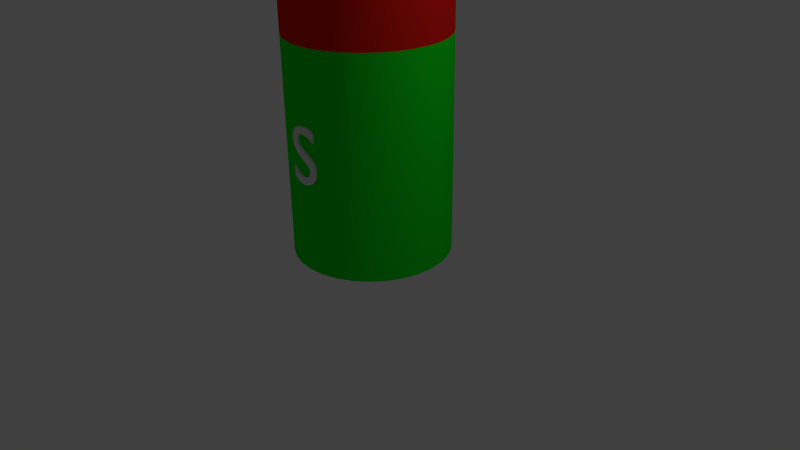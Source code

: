 # Source: magnet.blend  (saved by Blender 2.74.0; exported with 4.5.12 LTS)
import bpy
from mathutils import Matrix  # noqa: F401  (used for matrix-valued properties, if any)

bpy.ops.wm.read_factory_settings(use_empty=True)
scene = bpy.context.scene
scene.name = 'Scene'

# ---- collections
col_collection_1 = bpy.data.collections.new('Collection 1'); scene.collection.children.link(col_collection_1)

# ---- materials (node trees are filled in below, after node groups)
mat_magnetn = bpy.data.materials.new('magnetN')
mat_magnetn.alpha_threshold = 0.0
mat_magnetn.use_transparent_shadow = False
mat_magnetn.diffuse_color = (0.8, 0.01312, 0.007689, 1.0)
mat_magnetn.roughness = 0.5
mat_magnets = bpy.data.materials.new('magnetS')
mat_magnets.alpha_threshold = 0.0
mat_magnets.use_transparent_shadow = False
mat_magnets.diffuse_color = (0.003758, 0.8, 0.01401, 1.0)
mat_magnets.roughness = 0.5

# ---- node groups
ng_auto_smooth = bpy.data.node_groups.new('Auto Smooth', 'GeometryNodeTree')
_s = ng_auto_smooth.interface.new_socket(name='Geometry', in_out='OUTPUT', socket_type='NodeSocketGeometry')
_s = ng_auto_smooth.interface.new_socket(name='Geometry', in_out='INPUT', socket_type='NodeSocketGeometry')
_s = ng_auto_smooth.interface.new_socket(name='Angle', in_out='INPUT', socket_type='NodeSocketFloat')
_s.subtype = 'ANGLE'
_s.min_value = 0.0
_s.max_value = 3.142
ng_auto_smooth.is_modifier = True
_N = ng_auto_smooth.nodes; _L = ng_auto_smooth.links
n0 = _N.new('NodeGroupOutput'); n0.name = 'Group Output'; n0.location = (480, -100)
n1 = _N.new('NodeGroupInput'); n1.name = 'Group Input'; n1.location = (-420, -300)
n2 = _N.new('NodeGroupInput'); n2.name = 'Group Input.001'; n2.location = (-60, -100)
n3 = _N.new('GeometryNodeSetShadeSmooth'); n3.name = 'Set Shade Smooth'; n3.location = (120, -100)
n3.domain = 'EDGE'
n4 = _N.new('GeometryNodeSetShadeSmooth'); n4.name = 'Set Shade Smooth.001'; n4.location = (300, -100)
n5 = _N.new('GeometryNodeInputMeshEdgeAngle'); n5.name = 'Edge Angle'; n5.location = (-420, -220)
n6 = _N.new('GeometryNodeInputEdgeSmooth'); n6.name = 'Is Edge Smooth'; n6.location = (-60, -160)
n7 = _N.new('GeometryNodeInputShadeSmooth'); n7.name = 'Is Face Smooth'; n7.location = (-240, -340)
n8 = _N.new('FunctionNodeBooleanMath'); n8.name = 'Boolean Math'; n8.location = (-60, -220)
n9 = _N.new('FunctionNodeCompare'); n9.name = 'Compare'; n9.location = (-240, -180)
n9.operation = 'LESS_EQUAL'
_L.new(n5.outputs[0], n9.inputs[0])
_L.new(n4.outputs[0], n0.inputs[0])
_L.new(n1.outputs[1], n9.inputs[1])
_L.new(n9.outputs[0], n8.inputs[0])
_L.new(n7.outputs[0], n8.inputs[1])
_L.new(n2.outputs[0], n3.inputs[0])
_L.new(n6.outputs[0], n3.inputs[1])
_L.new(n3.outputs[0], n4.inputs[0])
_L.new(n8.outputs[0], n3.inputs[2])
n0.is_active_output = True

# ---- material node trees

# ---- world
world_world = bpy.data.worlds.new('World'); scene.world = world_world
world_world.color = (0.05088, 0.05088, 0.05088)
world_world.use_sun_shadow = False
world_world.sun_shadow_jitter_overblur = 0.0
world_world.cycles.sampling_method = 'MANUAL'
world_world.cycles.sample_map_resolution = 256

# ---- cameras
cam_camera = bpy.data.cameras.new('Camera')
cam_camera.clip_end = 100.0
cam_camera.lens = 35.0
cam_camera.sensor_width = 32.0
cam_camera.sensor_height = 18.0
cam_camera.ortho_scale = 7.314
cam_camera.dof.focus_distance = 0.0
cam_camera.dof.aperture_fstop = 128.0

# ---- lights
light_lamp = bpy.data.lights.new('Lamp', 'POINT')
light_lamp.transmission_factor = 0.0
light_lamp.cutoff_distance = 30.0
light_lamp.energy = 100.0
light_lamp.shadow_buffer_clip_start = 1.001
light_lamp.shadow_soft_size = 0.1
light_lamp.shadow_maximum_resolution = 0.006
light_lamp.use_absolute_resolution = True
light_lamp.cycles.use_multiple_importance_sampling = False

# ---- meshes
me_cylinder_002 = bpy.data.meshes.new('Cylinder.002')
me_cylinder_002.from_pydata([(0.0, 1.0, 0.009123), (0.0, 1.0, -2.727), (0.1951, 0.9808, 0.009123), (0.1951, 0.9808, -2.727), (0.3827, 0.9239, 0.009123), (0.3827, 0.9239, -2.727), (0.5556, 0.8315, 0.009123), (0.5556, 0.8315, -2.727), (0.7071, 0.7071, 0.009123), (0.7071, 0.7071, -2.727), (0.8315, 0.5556, 0.009123), (0.8315, 0.5556, -2.727), (0.9239, 0.3827, 0.009123), (0.9239, 0.3827, -2.727), (0.9808, 0.1951, 0.009123), (0.9808, 0.1951, -2.727), (1.0, 7.55e-08, 0.009123), (1.0, 7.55e-08, -2.727), (0.9808, -0.1951, 0.009123), (0.9808, -0.1951, -2.727), (0.9239, -0.3827, 0.009123), (0.9239, -0.3827, -2.727), (0.8315, -0.5556, 0.009123), (0.8315, -0.5556, -2.727), (0.7071, -0.7071, 0.009123), (0.7071, -0.7071, -2.727), (0.5556, -0.8315, 0.009123), (0.5556, -0.8315, -2.727), (0.3827, -0.9239, 0.009123), (0.3827, -0.9239, -2.727), (0.1951, -0.9808, 0.009123), (0.1951, -0.9808, -2.727), (-3.258e-07, -1.0, 0.009123), (-3.258e-07, -1.0, -2.727), (-0.1951, -0.9808, 0.009123), (-0.1951, -0.9808, -2.727), (-0.3827, -0.9239, 0.009123), (-0.3827, -0.9239, -2.727), (-0.5556, -0.8315, 0.009123), (-0.5556, -0.8315, -2.727), (-0.7071, -0.7071, 0.009123), (-0.7071, -0.7071, -2.727), (-0.8315, -0.5556, 0.009123), (-0.8315, -0.5556, -2.727), (-0.9239, -0.3827, 0.009123), (-0.9239, -0.3827, -2.727), (-0.9808, -0.1951, 0.009123), (-0.9808, -0.1951, -2.727), (-1.0, 9.656e-07, 0.009123), (-1.0, 9.656e-07, -2.727), (-0.9808, 0.1951, 0.009123), (-0.9808, 0.1951, -2.727), (-0.9239, 0.3827, 0.009123), (-0.9239, 0.3827, -2.727), (-0.8315, 0.5556, 0.009123), (-0.8315, 0.5556, -2.727), (-0.7071, 0.7071, 0.009123), (-0.7071, 0.7071, -2.727), (-0.5556, 0.8315, 0.009123), (-0.5556, 0.8315, -2.727), (-0.3827, 0.9239, 0.009123), (-0.3827, 0.9239, -2.727), (-0.1951, 0.9808, 0.009123), (-0.1951, 0.9808, -2.727), (0.0, 1.0, 0.009123), (0.1951, 0.9808, 0.009123), (0.1951, 0.9808, -2.727), (0.0, 1.0, -2.727), (0.3827, 0.9239, 0.009123), (0.3827, 0.9239, -2.727), (0.5556, 0.8315, 0.009123), (0.5556, 0.8315, -2.727), (0.7071, 0.7071, 0.009123), (0.7071, 0.7071, -2.727), (0.8315, 0.5556, 0.009123), (0.8315, 0.5556, -2.727), (0.9239, 0.3827, 0.009123), (0.9239, 0.3827, -2.727), (0.9808, 0.1951, 0.009123), (0.9808, 0.1951, -2.727), (1.0, 7.55e-08, 0.009123), (1.0, 7.55e-08, -2.727), (0.9808, -0.1951, 0.009123), (0.9808, -0.1951, -2.727), (0.9239, -0.3827, 0.009123), (0.9239, -0.3827, -2.727), (0.8315, -0.5556, 0.009123), (0.8315, -0.5556, -2.727), (0.7071, -0.7071, 0.009123), (0.7071, -0.7071, -2.727), (0.5556, -0.8315, 0.009123), (0.5556, -0.8315, -2.727), (0.3827, -0.9239, 0.009123), (0.3827, -0.9239, -2.727), (0.1951, -0.9808, 0.009123), (0.1951, -0.9808, -2.727), (-3.258e-07, -1.0, 0.009123), (-3.258e-07, -1.0, -2.727), (-0.1951, -0.9808, 0.009123), (-0.1951, -0.9808, -2.727), (-0.3827, -0.9239, 0.009123), (-0.3827, -0.9239, -2.727), (-0.5556, -0.8315, 0.009123), (-0.5556, -0.8315, -2.727), (-0.7071, -0.7071, 0.009123), (-0.7071, -0.7071, -2.727), (-0.8315, -0.5556, 0.009123), (-0.8315, -0.5556, -2.727), (-0.9239, -0.3827, 0.009123), (-0.9239, -0.3827, -2.727), (-0.9808, -0.1951, 0.009123), (-0.9808, -0.1951, -2.727), (-1.0, 9.656e-07, 0.009123), (-1.0, 9.656e-07, -2.727), (-0.9808, 0.1951, 0.009123), (-0.9808, 0.1951, -2.727), (-0.9239, 0.3827, 0.009123), (-0.9239, 0.3827, -2.727), (-0.8315, 0.5556, 0.009123), (-0.8315, 0.5556, -2.727), (-0.7071, 0.7071, 0.009123), (-0.7071, 0.7071, -2.727), (-0.5556, 0.8315, 0.009123), (-0.5556, 0.8315, -2.727), (-0.3827, 0.9239, 0.009123), (-0.3827, 0.9239, -2.727), (-0.1951, 0.9808, 0.009123), (-0.1951, 0.9808, -2.727)], [], [(0, 2, 3, 1), (2, 4, 5, 3), (4, 6, 7, 5), (6, 8, 9, 7), (8, 10, 11, 9), (10, 12, 13, 11), (12, 14, 15, 13), (14, 16, 17, 15), (16, 18, 19, 17), (18, 20, 21, 19), (20, 22, 23, 21), (22, 24, 25, 23), (24, 26, 27, 25), (26, 28, 29, 27), (28, 30, 31, 29), (30, 32, 33, 31), (32, 34, 35, 33), (34, 36, 37, 35), (36, 38, 39, 37), (38, 40, 41, 39), (40, 42, 43, 41), (42, 44, 45, 43), (44, 46, 47, 45), (46, 48, 49, 47), (48, 50, 51, 49), (50, 52, 53, 51), (52, 54, 55, 53), (54, 56, 57, 55), (56, 58, 59, 57), (58, 60, 61, 59), (66, 69, 71, 73, 75, 77, 79, 81, 83, 85, 87, 89, 91, 93, 95, 97, 99, 101, 103, 105, 107, 109, 111, 113, 115, 117, 119, 121, 123, 125, 63, 67), (62, 0, 1, 127), (60, 62, 127, 61), (64, 126, 124, 122, 120, 118, 116, 114, 112, 110, 108, 106, 104, 102, 100, 98, 96, 94, 92, 90, 88, 86, 84, 82, 80, 78, 76, 74, 72, 70, 68, 65)])
me_cylinder_002.polygons.foreach_set('use_smooth', [True] * 34)
me_cylinder_002.materials.append(mat_magnetn)
me_cylinder_002.materials.append(None)
me_cylinder_002.use_remesh_preserve_volume = False
me_cylinder_002.use_remesh_preserve_attributes = False
me_cylinder_002.use_mirror_vertex_groups = False
me_cylinder_002.update()
me_mesh = bpy.data.meshes.new('Mesh')
me_mesh.from_pydata([(0.6946, 0.682, -0.03767), (0.6103, 0.682, -0.01211), (0.6103, 0.154, -0.01211), (0.1537, 0.682, -0.00143), (0.0811, 0.682, -0.02341), (0.0811, 0.0, -0.02341), (0.162, -1.192e-07, 0.001125), (0.1639, 0.5251, 0.001625), (0.6177, -2.384e-07, -0.01434), (0.6946, 1.192e-06, -0.03767), (0.2068, 0.4773, 0.006017), (0.2479, 0.4295, 0.01007), (0.289, 0.3818, 0.01411), (0.3303, 0.334, 0.01819), (0.3743, 0.2864, 0.02054), (0.4163, 0.2386, 0.01642), (0.4574, 0.1909, 0.01237), (0.4985, 0.1432, 0.008327), (0.5405, 0.09541, 0.004172), (0.579, 0.04772, -0.002625), (0.569, 0.2019, 0.0002431), (0.5307, 0.25, 0.005147), (0.4889, 0.298, 0.009267), (0.4473, 0.346, 0.01336), (0.4056, 0.394, 0.01747), (0.3612, 0.4419, 0.0212), (0.3184, 0.49, 0.01701), (0.2767, 0.538, 0.01291), (0.2351, 0.586, 0.008812), (0.1932, 0.6341, 0.004674), (0.6801, 0.682, -0.08552), (0.5958, 0.682, -0.05996), (0.5958, 0.154, -0.05996), (0.1659, 0.682, -0.0499), (0.09562, 0.682, -0.07126), (0.09561, 0.0, -0.07126), (0.1765, -1.192e-07, -0.04672), (0.1746, 0.5249, -0.04722), (0.6031, -2.384e-07, -0.06218), (0.6801, 1.192e-06, -0.08552), (0.2119, 0.4772, -0.04372), (0.2528, 0.4295, -0.03969), (0.2939, 0.3818, -0.03564), (0.3346, 0.3342, -0.03163), (0.3714, 0.2864, -0.02938), (0.4115, 0.2386, -0.03335), (0.4525, 0.1909, -0.03739), (0.4936, 0.1432, -0.04143), (0.5337, 0.0955, -0.04536), (0.5659, 0.04774, -0.05086), (0.5602, 0.2021, -0.04898), (0.5254, 0.25, -0.04457), (0.484, 0.298, -0.04049), (0.4424, 0.346, -0.03639), (0.4009, 0.394, -0.0323), (0.3635, 0.4421, -0.02875), (0.3231, 0.49, -0.03276), (0.2816, 0.538, -0.03685), (0.24, 0.586, -0.04095), (0.1988, 0.6339, -0.045)], [], [(5, 3, 4), (5, 7, 3), (8, 2, 20, 19), (2, 0, 1), (2, 9, 0), (5, 6, 7), (19, 20, 21, 18), (8, 9, 2), (10, 29, 3, 7), (18, 21, 22, 17), (17, 22, 23, 16), (16, 23, 24, 15), (15, 24, 25, 14), (14, 25, 26, 13), (13, 26, 27, 12), (12, 27, 28, 11), (11, 28, 29, 10), (34, 33, 35), (33, 37, 35), (49, 50, 32, 38), (31, 30, 32), (30, 39, 32), (37, 36, 35), (48, 51, 50, 49), (32, 39, 38), (37, 33, 59, 40), (47, 52, 51, 48), (46, 53, 52, 47), (45, 54, 53, 46), (44, 55, 54, 45), (43, 56, 55, 44), (42, 57, 56, 43), (41, 58, 57, 42), (40, 59, 58, 41), (8, 19, 49, 38), (3, 29, 59, 33), (10, 7, 37, 40), (0, 9, 39, 30), (4, 3, 33, 34), (6, 5, 35, 36), (2, 1, 31, 32), (9, 8, 38, 39), (5, 4, 34, 35), (1, 0, 30, 31), (7, 6, 36, 37), (11, 10, 40, 41), (12, 11, 41, 42), (13, 12, 42, 43), (14, 13, 43, 44), (15, 14, 44, 45), (16, 15, 45, 46), (17, 16, 46, 47), (18, 17, 47, 48), (19, 18, 48, 49), (20, 2, 32, 50), (21, 20, 50, 51), (22, 21, 51, 52), (23, 22, 52, 53), (24, 23, 53, 54), (25, 24, 54, 55), (26, 25, 55, 56), (27, 26, 56, 57), (28, 27, 57, 58), (29, 28, 58, 59)])
me_mesh.use_remesh_preserve_volume = False
me_mesh.use_remesh_preserve_attributes = False
me_mesh.use_mirror_vertex_groups = False
me_mesh.update()
me_cylinder_001 = bpy.data.meshes.new('Cylinder.001')
me_cylinder_001.from_pydata([(0.0, 1.0, 0.009123), (0.0, 1.0, -2.727), (0.1951, 0.9808, 0.009123), (0.1951, 0.9808, -2.727), (0.3827, 0.9239, 0.009123), (0.3827, 0.9239, -2.727), (0.5556, 0.8315, 0.009123), (0.5556, 0.8315, -2.727), (0.7071, 0.7071, 0.009123), (0.7071, 0.7071, -2.727), (0.8315, 0.5556, 0.009123), (0.8315, 0.5556, -2.727), (0.9239, 0.3827, 0.009123), (0.9239, 0.3827, -2.727), (0.9808, 0.1951, 0.009123), (0.9808, 0.1951, -2.727), (1.0, 7.55e-08, 0.009123), (1.0, 7.55e-08, -2.727), (0.9808, -0.1951, 0.009123), (0.9808, -0.1951, -2.727), (0.9239, -0.3827, 0.009123), (0.9239, -0.3827, -2.727), (0.8315, -0.5556, 0.009123), (0.8315, -0.5556, -2.727), (0.7071, -0.7071, 0.009123), (0.7071, -0.7071, -2.727), (0.5556, -0.8315, 0.009123), (0.5556, -0.8315, -2.727), (0.3827, -0.9239, 0.009123), (0.3827, -0.9239, -2.727), (0.1951, -0.9808, 0.009123), (0.1951, -0.9808, -2.727), (-3.258e-07, -1.0, 0.009123), (-3.258e-07, -1.0, -2.727), (-0.1951, -0.9808, 0.009123), (-0.1951, -0.9808, -2.727), (-0.3827, -0.9239, 0.009123), (-0.3827, -0.9239, -2.727), (-0.5556, -0.8315, 0.009123), (-0.5556, -0.8315, -2.727), (-0.7071, -0.7071, 0.009123), (-0.7071, -0.7071, -2.727), (-0.8315, -0.5556, 0.009123), (-0.8315, -0.5556, -2.727), (-0.9239, -0.3827, 0.009123), (-0.9239, -0.3827, -2.727), (-0.9808, -0.1951, 0.009123), (-0.9808, -0.1951, -2.727), (-1.0, 9.656e-07, 0.009123), (-1.0, 9.656e-07, -2.727), (-0.9808, 0.1951, 0.009123), (-0.9808, 0.1951, -2.727), (-0.9239, 0.3827, 0.009123), (-0.9239, 0.3827, -2.727), (-0.8315, 0.5556, 0.009123), (-0.8315, 0.5556, -2.727), (-0.7071, 0.7071, 0.009123), (-0.7071, 0.7071, -2.727), (-0.5556, 0.8315, 0.009123), (-0.5556, 0.8315, -2.727), (-0.3827, 0.9239, 0.009123), (-0.3827, 0.9239, -2.727), (-0.1951, 0.9808, 0.009123), (-0.1951, 0.9808, -2.727), (0.0, 1.0, 0.009123), (0.1951, 0.9808, 0.009123), (0.1951, 0.9808, -2.727), (0.0, 1.0, -2.727), (0.3827, 0.9239, 0.009123), (0.3827, 0.9239, -2.727), (0.5556, 0.8315, 0.009123), (0.5556, 0.8315, -2.727), (0.7071, 0.7071, 0.009123), (0.7071, 0.7071, -2.727), (0.8315, 0.5556, 0.009123), (0.8315, 0.5556, -2.727), (0.9239, 0.3827, 0.009123), (0.9239, 0.3827, -2.727), (0.9808, 0.1951, 0.009123), (0.9808, 0.1951, -2.727), (1.0, 7.55e-08, 0.009123), (1.0, 7.55e-08, -2.727), (0.9808, -0.1951, 0.009123), (0.9808, -0.1951, -2.727), (0.9239, -0.3827, 0.009123), (0.9239, -0.3827, -2.727), (0.8315, -0.5556, 0.009123), (0.8315, -0.5556, -2.727), (0.7071, -0.7071, 0.009123), (0.7071, -0.7071, -2.727), (0.5556, -0.8315, 0.009123), (0.5556, -0.8315, -2.727), (0.3827, -0.9239, 0.009123), (0.3827, -0.9239, -2.727), (0.1951, -0.9808, 0.009123), (0.1951, -0.9808, -2.727), (-3.258e-07, -1.0, 0.009123), (-3.258e-07, -1.0, -2.727), (-0.1951, -0.9808, 0.009123), (-0.1951, -0.9808, -2.727), (-0.3827, -0.9239, 0.009123), (-0.3827, -0.9239, -2.727), (-0.5556, -0.8315, 0.009123), (-0.5556, -0.8315, -2.727), (-0.7071, -0.7071, 0.009123), (-0.7071, -0.7071, -2.727), (-0.8315, -0.5556, 0.009123), (-0.8315, -0.5556, -2.727), (-0.9239, -0.3827, 0.009123), (-0.9239, -0.3827, -2.727), (-0.9808, -0.1951, 0.009123), (-0.9808, -0.1951, -2.727), (-1.0, 9.656e-07, 0.009123), (-1.0, 9.656e-07, -2.727), (-0.9808, 0.1951, 0.009123), (-0.9808, 0.1951, -2.727), (-0.9239, 0.3827, 0.009123), (-0.9239, 0.3827, -2.727), (-0.8315, 0.5556, 0.009123), (-0.8315, 0.5556, -2.727), (-0.7071, 0.7071, 0.009123), (-0.7071, 0.7071, -2.727), (-0.5556, 0.8315, 0.009123), (-0.5556, 0.8315, -2.727), (-0.3827, 0.9239, 0.009123), (-0.3827, 0.9239, -2.727), (-0.1951, 0.9808, 0.009123), (-0.1951, 0.9808, -2.727)], [], [(0, 2, 3, 1), (2, 4, 5, 3), (4, 6, 7, 5), (6, 8, 9, 7), (8, 10, 11, 9), (10, 12, 13, 11), (12, 14, 15, 13), (14, 16, 17, 15), (16, 18, 19, 17), (18, 20, 21, 19), (20, 22, 23, 21), (22, 24, 25, 23), (24, 26, 27, 25), (26, 28, 29, 27), (28, 30, 31, 29), (30, 32, 33, 31), (32, 34, 35, 33), (34, 36, 37, 35), (36, 38, 39, 37), (38, 40, 41, 39), (40, 42, 43, 41), (42, 44, 45, 43), (44, 46, 47, 45), (46, 48, 49, 47), (48, 50, 51, 49), (50, 52, 53, 51), (52, 54, 55, 53), (54, 56, 57, 55), (56, 58, 59, 57), (58, 60, 61, 59), (66, 69, 71, 73, 75, 77, 79, 81, 83, 85, 87, 89, 91, 93, 95, 97, 99, 101, 103, 105, 107, 109, 111, 113, 115, 117, 119, 121, 123, 125, 63, 67), (62, 0, 1, 127), (60, 62, 127, 61), (64, 126, 124, 122, 120, 118, 116, 114, 112, 110, 108, 106, 104, 102, 100, 98, 96, 94, 92, 90, 88, 86, 84, 82, 80, 78, 76, 74, 72, 70, 68, 65)])
me_cylinder_001.polygons.foreach_set('use_smooth', [True] * 34)
me_cylinder_001.materials.append(mat_magnets)
me_cylinder_001.use_remesh_preserve_volume = False
me_cylinder_001.use_remesh_preserve_attributes = False
me_cylinder_001.use_mirror_vertex_groups = False
me_cylinder_001.update()
me_mesh_001 = bpy.data.meshes.new('Mesh.001')
me_mesh_001.from_pydata([(0.3993, 0.643, 0.003436), (0.3874, 0.6507, 0.004615), (0.3753, 0.6577, 0.005808), (0.363, 0.664, 0.007015), (0.3506, 0.6697, 0.008234), (0.3381, 0.6747, 0.009464), (0.3256, 0.679, 0.0107), (0.3129, 0.6827, 0.01195), (0.3002, 0.6857, 0.0132), (0.2874, 0.688, 0.01446), (0.2745, 0.6897, 0.01573), (0.2617, 0.6907, 0.017), (0.2481, 0.6911, 0.01832), (0.2166, 0.6896, 0.01962), (0.1866, 0.6852, 0.01673), (0.1605, 0.6782, 0.01416), (0.1366, 0.6685, 0.01181), (0.115, 0.6563, 0.009681), (0.09586, 0.6416, 0.007794), (0.07928, 0.6247, 0.006161), (0.06542, 0.6055, 0.004796), (0.0544, 0.5843, 0.003711), (0.04637, 0.561, 0.002919), (0.04145, 0.5359, 0.002435), (0.03978, 0.509, 0.00227), (0.04553, 0.4656, 0.002837), (0.06142, 0.4284, 0.004402), (0.08543, 0.3962, 0.006767), (0.1155, 0.368, 0.009731), (0.1497, 0.3429, 0.01309), (0.1863, 0.32, 0.0167), (0.2252, 0.2978, 0.02033), (0.2602, 0.2753, 0.01714), (0.2903, 0.2519, 0.01418), (0.3143, 0.2265, 0.01181), (0.3302, 0.1978, 0.01025), (0.336, 0.165, 0.009679), (0.3352, 0.1553, 0.00975), (0.333, 0.1454, 0.009966), (0.3294, 0.1355, 0.01033), (0.3242, 0.1258, 0.01084), (0.3175, 0.1165, 0.0115), (0.3092, 0.1077, 0.01231), (0.2994, 0.0998, 0.01328), (0.288, 0.09285, 0.0144), (0.275, 0.08709, 0.01569), (0.2603, 0.08273, 0.01713), (0.2439, 0.07998, 0.01875), (0.2243, 0.079, 0.02034), (0.2055, 0.07972, 0.01859), (0.1892, 0.08189, 0.01699), (0.1731, 0.08547, 0.0154), (0.1573, 0.09045, 0.01385), (0.1418, 0.09679, 0.01232), (0.1266, 0.1045, 0.01082), (0.1117, 0.1135, 0.009354), (0.09722, 0.1239, 0.007928), (0.08315, 0.1355, 0.006543), (0.06953, 0.1484, 0.005201), (0.05638, 0.1626, 0.003906), (0.04374, 0.178, 0.002661), (0.04374, 0.054, 0.002661), (0.05792, 0.04373, 0.004057), (0.07226, 0.0344, 0.00547), (0.08681, 0.02602, 0.006902), (0.1016, 0.01856, 0.008358), (0.1166, 0.01201, 0.009841), (0.132, 0.006379, 0.01135), (0.1477, 0.001639, 0.0129), (0.1638, -0.002223, 0.01449), (0.1804, -0.005203, 0.01612), (0.1974, -0.007319, 0.01779), (0.2161, -0.008688, 0.01961), (0.2358, -0.009097, 0.01952), (0.2635, -0.007403, 0.01681), (0.2888, -0.002727, 0.01433), (0.3124, 0.004859, 0.012), (0.3344, 0.01518, 0.009834), (0.3544, 0.02808, 0.007861), (0.3723, 0.04337, 0.006094), (0.388, 0.06089, 0.004551), (0.4012, 0.08048, 0.003248), (0.4118, 0.102, 0.002205), (0.4196, 0.1251, 0.001437), (0.423, 0.1499, 0.001104), (0.423, 0.176, 0.001104), (0.4203, 0.2259, 0.001369), (0.4044, 0.2679, 0.002934), (0.3804, 0.3032, 0.005299), (0.3503, 0.333, 0.008263), (0.3162, 0.3587, 0.01163), (0.28, 0.3812, 0.01519), (0.2419, 0.4019, 0.01887), (0.2064, 0.4221, 0.01867), (0.1756, 0.4432, 0.01564), (0.1515, 0.466, 0.01328), (0.1357, 0.4918, 0.01171), (0.1299, 0.522, 0.01115), (0.1308, 0.5337, 0.01124), (0.1335, 0.5447, 0.0115), (0.1378, 0.5549, 0.01193), (0.1438, 0.5643, 0.01251), (0.1512, 0.5729, 0.01324), (0.16, 0.5805, 0.01411), (0.1701, 0.5871, 0.01511), (0.1814, 0.5927, 0.01622), (0.1938, 0.5971, 0.01744), (0.2073, 0.6003, 0.01877), (0.2238, 0.6025, 0.0203), (0.2405, 0.6032, 0.01907), (0.2525, 0.6027, 0.0179), (0.2644, 0.6016, 0.01672), (0.2768, 0.5996, 0.01551), (0.2894, 0.5968, 0.01426), (0.3024, 0.593, 0.01298), (0.3156, 0.5881, 0.01168), (0.3291, 0.5821, 0.01035), (0.3428, 0.5749, 0.009), (0.3568, 0.5663, 0.00763), (0.3708, 0.5564, 0.006245), (0.385, 0.545, 0.004846), (0.3993, 0.532, 0.003436), (0.3944, 0.643, -0.04632), (0.3825, 0.6507, -0.04514), (0.3704, 0.6577, -0.04395), (0.3581, 0.664, -0.04274), (0.3457, 0.6697, -0.04153), (0.3332, 0.6747, -0.0403), (0.3207, 0.679, -0.03906), (0.308, 0.6827, -0.03781), (0.2953, 0.6857, -0.03655), (0.2825, 0.688, -0.03529), (0.2696, 0.6897, -0.03403), (0.2568, 0.6907, -0.03276), (0.2445, 0.6909, -0.03155), (0.2178, 0.6895, -0.03037), (0.1915, 0.6852, -0.03303), (0.1654, 0.6782, -0.0356), (0.1415, 0.6685, -0.03795), (0.1199, 0.6563, -0.04008), (0.1008, 0.6416, -0.04196), (0.08418, 0.6247, -0.0436), (0.07032, 0.6055, -0.04496), (0.0593, 0.5843, -0.04605), (0.05127, 0.561, -0.04684), (0.04635, 0.5359, -0.04732), (0.04468, 0.509, -0.04749), (0.05043, 0.4656, -0.04692), (0.06632, 0.4284, -0.04536), (0.09033, 0.3962, -0.04299), (0.1204, 0.368, -0.04003), (0.1546, 0.3429, -0.03666), (0.1903, 0.3195, -0.03314), (0.2238, 0.2973, -0.02965), (0.2554, 0.2753, -0.03262), (0.2854, 0.2519, -0.03558), (0.3094, 0.2265, -0.03795), (0.3253, 0.1978, -0.03951), (0.3311, 0.165, -0.04008), (0.3303, 0.1553, -0.04001), (0.3281, 0.1454, -0.03979), (0.3245, 0.1355, -0.03943), (0.3193, 0.1258, -0.03892), (0.3126, 0.1165, -0.03826), (0.3043, 0.1077, -0.03745), (0.2945, 0.0998, -0.03648), (0.2831, 0.09285, -0.03535), (0.2701, 0.08709, -0.03407), (0.2554, 0.08273, -0.03263), (0.2392, 0.07996, -0.03104), (0.2246, 0.079, -0.02966), (0.2104, 0.07972, -0.03117), (0.1941, 0.08189, -0.03277), (0.178, 0.08547, -0.03435), (0.1622, 0.09045, -0.03591), (0.1467, 0.09679, -0.03744), (0.1315, 0.1045, -0.03894), (0.1166, 0.1135, -0.0404), (0.1021, 0.1239, -0.04183), (0.08805, 0.1355, -0.04322), (0.07443, 0.1484, -0.04456), (0.06128, 0.1626, -0.04585), (0.04864, 0.178, -0.0471), (0.04864, 0.054, -0.0471), (0.06282, 0.04373, -0.0457), (0.07716, 0.0344, -0.04429), (0.0917, 0.02602, -0.04286), (0.1065, 0.01856, -0.0414), (0.1215, 0.01201, -0.03992), (0.1369, 0.006379, -0.0384), (0.1526, 0.001639, -0.03686), (0.1687, -0.002223, -0.03527), (0.1853, -0.005203, -0.03364), (0.2023, -0.007319, -0.03197), (0.2185, -0.008483, -0.03034), (0.2331, -0.008903, -0.03041), (0.2586, -0.007403, -0.03295), (0.2839, -0.002727, -0.03543), (0.3075, 0.004859, -0.03776), (0.3295, 0.01518, -0.03992), (0.3495, 0.02808, -0.0419), (0.3674, 0.04337, -0.04366), (0.3831, 0.06089, -0.04521), (0.3963, 0.08048, -0.04651), (0.4069, 0.102, -0.04755), (0.4147, 0.1251, -0.04832), (0.4181, 0.1499, -0.04865), (0.4181, 0.176, -0.04865), (0.4154, 0.2259, -0.04839), (0.3995, 0.2679, -0.04683), (0.3755, 0.3032, -0.04446), (0.3454, 0.333, -0.0415), (0.3113, 0.3587, -0.03813), (0.2751, 0.3813, -0.03457), (0.2409, 0.4022, -0.03112), (0.2098, 0.4225, -0.03122), (0.1805, 0.4432, -0.03412), (0.1564, 0.466, -0.03648), (0.1406, 0.4918, -0.03805), (0.1348, 0.522, -0.03861), (0.1357, 0.5337, -0.03852), (0.1384, 0.5447, -0.03826), (0.1427, 0.5549, -0.03783), (0.1487, 0.5643, -0.03725), (0.1561, 0.5729, -0.03652), (0.1649, 0.5805, -0.03565), (0.175, 0.5871, -0.03465), (0.1863, 0.5927, -0.03354), (0.1987, 0.5971, -0.03232), (0.2122, 0.6003, -0.03099), (0.2244, 0.6021, -0.02969), (0.2363, 0.6028, -0.03075), (0.2476, 0.6027, -0.03186), (0.2595, 0.6016, -0.03304), (0.2719, 0.5996, -0.03425), (0.2845, 0.5968, -0.0355), (0.2975, 0.593, -0.03678), (0.3108, 0.5881, -0.03808), (0.3242, 0.5821, -0.03941), (0.3379, 0.5749, -0.04076), (0.3519, 0.5663, -0.04213), (0.3659, 0.5564, -0.04351), (0.3801, 0.545, -0.04491), (0.3944, 0.532, -0.04632), (0.1731, 0.08547, 0.0154), (0.1573, 0.09045, 0.01385), (0.03978, 0.509, 0.00227), (0.04553, 0.4656, 0.002837), (0.2161, -0.008688, 0.01961), (0.2358, -0.009097, 0.01952), (0.1155, 0.368, 0.009731), (0.1497, 0.3429, 0.01309), (0.3124, 0.004859, 0.012), (0.3344, 0.01518, 0.009834), (0.05638, 0.1626, 0.003906), (0.04374, 0.178, 0.002661), (0.04374, 0.178, 0.002661), (0.3242, 0.1258, 0.01084), (0.3175, 0.1165, 0.0115), (0.4196, 0.1251, 0.001437), (0.423, 0.1499, 0.001104), (0.3428, 0.5749, 0.009), (0.3568, 0.5663, 0.00763), (0.288, 0.09285, 0.0144), (0.275, 0.08709, 0.01569), (0.1477, 0.001639, 0.0129), (0.1638, -0.002223, 0.01449), (0.1299, 0.522, 0.01115), (0.1308, 0.5337, 0.01124), (0.3002, 0.6857, 0.0132), (0.2874, 0.688, 0.01446), (0.07226, 0.0344, 0.00547), (0.08681, 0.02602, 0.006902), (0.2481, 0.6911, 0.01832), (0.2166, 0.6896, 0.01962), (0.3723, 0.04337, 0.006094), (0.388, 0.06089, 0.004551), (0.336, 0.165, 0.009679), (0.3352, 0.1553, 0.00975), (0.1016, 0.01856, 0.008358), (0.04145, 0.5359, 0.002435), (0.3506, 0.6697, 0.008234), (0.3381, 0.6747, 0.009464), (0.4044, 0.2679, 0.002934), (0.3804, 0.3032, 0.005299), (0.07928, 0.6247, 0.006161), (0.06542, 0.6055, 0.004796), (0.2894, 0.5968, 0.01426), (0.3024, 0.593, 0.01298), (0.2602, 0.2753, 0.01714), (0.2903, 0.2519, 0.01418), (0.28, 0.3812, 0.01519), (0.2419, 0.4019, 0.01887), (0.2525, 0.6027, 0.0179), (0.2644, 0.6016, 0.01672), (0.1418, 0.09679, 0.01232), (0.08543, 0.3962, 0.006767), (0.1938, 0.5971, 0.01744), (0.2073, 0.6003, 0.01877), (0.3993, 0.643, 0.003436), (0.3993, 0.643, 0.003436), (0.3874, 0.6507, 0.004615), (0.1512, 0.5729, 0.01324), (0.16, 0.5805, 0.01411), (0.1974, -0.007319, 0.01779), (0.3092, 0.1077, 0.01231), (0.2888, -0.002727, 0.01433), (0.2243, 0.079, 0.02034), (0.2055, 0.07972, 0.01859), (0.2252, 0.2978, 0.02033), (0.2603, 0.08273, 0.01713), (0.4203, 0.2259, 0.001369), (0.2617, 0.6907, 0.017), (0.4118, 0.102, 0.002205), (0.132, 0.006379, 0.01135), (0.09722, 0.1239, 0.007928), (0.08315, 0.1355, 0.006543), (0.3708, 0.5564, 0.006245), (0.333, 0.1454, 0.009966), (0.04374, 0.054, 0.002661), (0.04374, 0.054, 0.002661), (0.1335, 0.5447, 0.0115), (0.3162, 0.3587, 0.01163), (0.1605, 0.6782, 0.01416), (0.1366, 0.6685, 0.01181), (0.04637, 0.561, 0.002919), (0.3143, 0.2265, 0.01181), (0.09586, 0.6416, 0.007794), (0.3129, 0.6827, 0.01195), (0.1266, 0.1045, 0.01082), (0.1756, 0.4432, 0.01564), (0.1515, 0.466, 0.01328), (0.1701, 0.5871, 0.01511), (0.3156, 0.5881, 0.01168), (0.363, 0.664, 0.007015), (0.2635, -0.007403, 0.01681), (0.06142, 0.4284, 0.004402), (0.2238, 0.6025, 0.0203), (0.1892, 0.08189, 0.01699), (0.1378, 0.5549, 0.01193), (0.2994, 0.0998, 0.01328), (0.423, 0.176, 0.001104), (0.3544, 0.02808, 0.007861), (0.1863, 0.32, 0.0167), (0.06953, 0.1484, 0.005201), (0.2745, 0.6897, 0.01573), (0.1804, -0.005203, 0.01612), (0.05792, 0.04373, 0.004057), (0.1357, 0.4918, 0.01171), (0.2439, 0.07998, 0.01875), (0.1166, 0.01201, 0.009841), (0.3291, 0.5821, 0.01035), (0.0544, 0.5843, 0.003711), (0.3993, 0.532, 0.003436), (0.3993, 0.532, 0.003436), (0.1866, 0.6852, 0.01673), (0.4012, 0.08048, 0.003248), (0.3294, 0.1355, 0.01033), (0.3302, 0.1978, 0.01025), (0.2064, 0.4221, 0.01867), (0.2768, 0.5996, 0.01551), (0.3256, 0.679, 0.0107), (0.3503, 0.333, 0.008263), (0.1814, 0.5927, 0.01622), (0.115, 0.6563, 0.009681), (0.3753, 0.6577, 0.005808), (0.2405, 0.6032, 0.01907), (0.385, 0.545, 0.004846), (0.1117, 0.1135, 0.009354), (0.1438, 0.5643, 0.01251), (0.178, 0.08547, -0.03435), (0.1622, 0.09045, -0.03591), (0.04468, 0.509, -0.04749), (0.05043, 0.4656, -0.04692), (0.2185, -0.008483, -0.03034), (0.2331, -0.008903, -0.03041), (0.1204, 0.368, -0.04003), (0.1546, 0.3429, -0.03666), (0.3075, 0.004859, -0.03776), (0.3295, 0.01518, -0.03992), (0.06128, 0.1626, -0.04585), (0.04864, 0.178, -0.0471), (0.04864, 0.178, -0.0471), (0.3193, 0.1258, -0.03892), (0.3126, 0.1165, -0.03826), (0.4147, 0.1251, -0.04832), (0.4181, 0.1499, -0.04865), (0.3379, 0.5749, -0.04076), (0.3519, 0.5663, -0.04213), (0.2831, 0.09285, -0.03535), (0.2701, 0.08709, -0.03407), (0.1526, 0.001639, -0.03686), (0.1687, -0.002223, -0.03527), (0.1348, 0.522, -0.03861), (0.1357, 0.5337, -0.03852), (0.2953, 0.6857, -0.03655), (0.2825, 0.688, -0.03529), (0.07716, 0.0344, -0.04429), (0.0917, 0.02602, -0.04286), (0.2445, 0.6909, -0.03155), (0.2178, 0.6895, -0.03037), (0.3674, 0.04337, -0.04366), (0.3831, 0.06089, -0.04521), (0.3311, 0.165, -0.04008), (0.3303, 0.1553, -0.04001), (0.1065, 0.01856, -0.0414), (0.04635, 0.5359, -0.04732), (0.3457, 0.6697, -0.04153), (0.3332, 0.6747, -0.0403), (0.3995, 0.2679, -0.04683), (0.3755, 0.3032, -0.04446), (0.08418, 0.6247, -0.0436), (0.07032, 0.6055, -0.04496), (0.2845, 0.5968, -0.0355), (0.2975, 0.593, -0.03678), (0.2554, 0.2753, -0.03262), (0.2854, 0.2519, -0.03558), (0.2751, 0.3813, -0.03457), (0.2409, 0.4022, -0.03112), (0.2476, 0.6027, -0.03186), (0.2595, 0.6016, -0.03304), (0.1467, 0.09679, -0.03744), (0.09033, 0.3962, -0.04299), (0.1987, 0.5971, -0.03232), (0.2122, 0.6003, -0.03099), (0.3944, 0.643, -0.04632), (0.3944, 0.643, -0.04632), (0.3825, 0.6507, -0.04514), (0.1561, 0.5729, -0.03652), (0.1649, 0.5805, -0.03565), (0.2023, -0.007319, -0.03197), (0.3043, 0.1077, -0.03745), (0.2839, -0.002727, -0.03543), (0.2246, 0.079, -0.02966), (0.2104, 0.07972, -0.03117), (0.2238, 0.2973, -0.02965), (0.2554, 0.08273, -0.03263), (0.4154, 0.2259, -0.04839), (0.2568, 0.6907, -0.03276), (0.4069, 0.102, -0.04755), (0.1369, 0.006379, -0.0384), (0.1021, 0.1239, -0.04183), (0.08805, 0.1355, -0.04322), (0.3659, 0.5564, -0.04351), (0.3281, 0.1454, -0.03979), (0.04864, 0.054, -0.0471), (0.04864, 0.054, -0.0471), (0.1384, 0.5447, -0.03826), (0.3113, 0.3587, -0.03813), (0.1654, 0.6782, -0.0356), (0.1415, 0.6685, -0.03795), (0.05127, 0.561, -0.04684), (0.3094, 0.2265, -0.03795), (0.1008, 0.6416, -0.04196), (0.308, 0.6827, -0.03781), (0.1315, 0.1045, -0.03894), (0.1805, 0.4432, -0.03412), (0.1564, 0.466, -0.03648), (0.175, 0.5871, -0.03465), (0.3108, 0.5881, -0.03808), (0.3581, 0.664, -0.04274), (0.2586, -0.007403, -0.03295), (0.06632, 0.4284, -0.04536), (0.2244, 0.6021, -0.02969), (0.1941, 0.08189, -0.03277), (0.1427, 0.5549, -0.03783), (0.2945, 0.0998, -0.03648), (0.4181, 0.176, -0.04865), (0.3495, 0.02808, -0.0419), (0.1903, 0.3195, -0.03314), (0.07443, 0.1484, -0.04456), (0.2696, 0.6897, -0.03403), (0.1853, -0.005203, -0.03364), (0.06282, 0.04373, -0.0457), (0.1406, 0.4918, -0.03805), (0.2392, 0.07996, -0.03104), (0.1215, 0.01201, -0.03992), (0.3242, 0.5821, -0.03941), (0.0593, 0.5843, -0.04605), (0.3944, 0.532, -0.04632), (0.3944, 0.532, -0.04632), (0.1915, 0.6852, -0.03303), (0.3963, 0.08048, -0.04651), (0.3245, 0.1355, -0.03943), (0.3253, 0.1978, -0.03951), (0.2098, 0.4225, -0.03122), (0.2719, 0.5996, -0.03425), (0.3207, 0.679, -0.03906), (0.3454, 0.333, -0.0415), (0.1863, 0.5927, -0.03354), (0.1199, 0.6563, -0.04008), (0.3704, 0.6577, -0.04395), (0.2363, 0.6028, -0.03075), (0.3801, 0.545, -0.04491), (0.1166, 0.1135, -0.0404), (0.1487, 0.5643, -0.03725)], [], [(13, 109, 12), (115, 116, 3), (80, 41, 79), (18, 19, 102), (33, 88, 89), (34, 87, 88), (52, 66, 67), (49, 70, 71), (49, 50, 70), (54, 64, 65), (113, 114, 6), (10, 111, 9), (17, 104, 16), (83, 84, 37), (44, 45, 76), (49, 71, 72), (116, 2, 3), (81, 82, 39), (100, 21, 99), (112, 113, 8), (46, 47, 74), (0, 1, 117), (117, 118, 0), (118, 119, 0), (119, 120, 0), (120, 121, 0), (62, 55, 56), (16, 105, 15), (111, 11, 110), (20, 101, 19), (41, 42, 79), (105, 106, 15), (107, 14, 106), (93, 29, 30), (108, 13, 107), (97, 98, 23), (104, 17, 103), (40, 41, 80), (45, 46, 75), (109, 13, 108), (54, 63, 64), (22, 23, 98), (21, 22, 99), (55, 62, 63), (51, 68, 69), (99, 22, 98), (24, 97, 23), (17, 18, 103), (24, 96, 97), (25, 96, 24), (25, 26, 96), (82, 83, 38), (14, 15, 106), (94, 95, 27), (53, 65, 66), (9, 112, 8), (92, 93, 30), (51, 67, 68), (113, 6, 7), (30, 31, 92), (114, 5, 6), (31, 32, 91), (113, 7, 8), (89, 90, 32), (32, 33, 89), (48, 49, 72), (33, 34, 88), (48, 72, 73), (93, 94, 29), (86, 87, 35), (35, 85, 86), (36, 85, 35), (61, 59, 60), (36, 84, 85), (37, 84, 36), (61, 58, 59), (38, 83, 37), (43, 44, 77), (61, 57, 58), (39, 82, 38), (61, 56, 57), (40, 81, 39), (47, 48, 73), (32, 90, 91), (61, 62, 56), (31, 91, 92), (115, 4, 5), (94, 28, 29), (50, 51, 69), (21, 100, 20), (87, 34, 35), (114, 115, 5), (103, 18, 102), (54, 55, 63), (81, 40, 80), (52, 53, 66), (53, 54, 65), (11, 12, 110), (50, 69, 70), (26, 95, 96), (104, 105, 16), (27, 28, 94), (111, 112, 9), (100, 101, 20), (79, 42, 78), (117, 1, 2), (78, 43, 77), (109, 110, 12), (116, 117, 2), (77, 44, 76), (42, 43, 78), (51, 52, 67), (76, 45, 75), (115, 3, 4), (13, 14, 107), (75, 46, 74), (95, 26, 27), (11, 111, 10), (74, 47, 73), (101, 102, 19), (134, 231, 135), (125, 238, 237), (201, 163, 202), (224, 141, 140), (211, 210, 155), (210, 209, 156), (189, 188, 174), (193, 192, 171), (192, 172, 171), (187, 186, 176), (128, 236, 235), (131, 233, 132), (138, 226, 139), (159, 206, 205), (198, 167, 166), (194, 193, 171), (125, 124, 238), (161, 204, 203), (221, 143, 222), (130, 235, 234), (196, 169, 168), (239, 123, 122), (122, 240, 239), (122, 241, 240), (122, 242, 241), (122, 243, 242), (178, 177, 184), (137, 227, 138), (232, 133, 233), (141, 223, 142), (201, 164, 163), (137, 228, 227), (228, 136, 229), (152, 151, 215), (229, 135, 230), (145, 220, 219), (225, 139, 226), (202, 163, 162), (197, 168, 167), (230, 135, 231), (186, 185, 176), (220, 145, 144), (221, 144, 143), (185, 184, 177), (191, 190, 173), (220, 144, 221), (145, 219, 146), (225, 140, 139), (219, 218, 146), (146, 218, 147), (218, 148, 147), (160, 205, 204), (228, 137, 136), (149, 217, 216), (188, 187, 175), (130, 234, 131), (152, 215, 214), (190, 189, 173), (129, 128, 235), (214, 153, 152), (128, 127, 236), (213, 154, 153), (130, 129, 235), (154, 212, 211), (211, 155, 154), (194, 171, 170), (210, 156, 155), (195, 194, 170), (151, 216, 215), (157, 209, 208), (208, 207, 157), (157, 207, 158), (182, 181, 183), (207, 206, 158), (158, 206, 159), (181, 180, 183), (159, 205, 160), (199, 166, 165), (180, 179, 183), (160, 204, 161), (179, 178, 183), (161, 203, 162), (195, 170, 169), (213, 212, 154), (178, 184, 183), (214, 213, 153), (127, 126, 237), (151, 150, 216), (191, 173, 172), (142, 222, 143), (157, 156, 209), (127, 237, 236), (224, 140, 225), (185, 177, 176), (202, 162, 203), (188, 175, 174), (187, 176, 175), (232, 134, 133), (192, 191, 172), (218, 217, 148), (138, 227, 226), (216, 150, 149), (131, 234, 233), (142, 223, 222), (200, 164, 201), (124, 123, 239), (199, 165, 200), (134, 232, 231), (124, 239, 238), (198, 166, 199), (200, 165, 164), (189, 174, 173), (197, 167, 198), (126, 125, 237), (229, 136, 135), (196, 168, 197), (149, 148, 217), (132, 233, 133), (195, 169, 196), (141, 224, 223), (245, 244, 370, 371), (247, 246, 372, 373), (249, 248, 374, 375), (251, 250, 376, 377), (253, 252, 378, 379), (255, 254, 380, 381), (258, 257, 383, 384), (260, 259, 385, 386), (262, 261, 387, 388), (264, 263, 389, 390), (266, 265, 391, 392), (268, 267, 393, 394), (270, 269, 395, 396), (272, 271, 397, 398), (274, 273, 399, 400), (276, 275, 401, 402), (278, 277, 403, 404), (279, 272, 398, 405), (246, 280, 406, 372), (282, 281, 407, 408), (284, 283, 409, 410), (286, 285, 411, 412), (288, 287, 413, 414), (290, 289, 415, 416), (292, 291, 417, 418), (294, 293, 419, 420), (295, 245, 371, 421), (250, 296, 422, 376), (298, 297, 423, 424), (301, 299, 425, 427), (303, 302, 428, 429), (248, 304, 430, 374), (305, 258, 384, 431), (252, 306, 432, 378), (308, 307, 433, 434), (289, 309, 435, 415), (310, 264, 390, 436), (283, 311, 437, 409), (273, 312, 438, 399), (259, 313, 439, 385), (265, 314, 440, 391), (316, 315, 441, 442), (317, 262, 388, 443), (318, 278, 404, 444), (319, 256, 382, 445), (321, 268, 394, 447), (291, 322, 448, 417), (324, 323, 449, 450), (280, 325, 451, 406), (326, 290, 416, 452), (285, 327, 453, 411), (269, 328, 454, 395), (329, 295, 421, 455), (331, 330, 456, 457), (332, 303, 429, 458), (333, 288, 414, 459), (281, 334, 460, 407), (306, 335, 461, 432), (296, 336, 462, 422), (337, 298, 424, 463), (338, 308, 434, 464), (339, 321, 447, 465), (340, 305, 431, 466), (311, 341, 467, 437), (275, 342, 468, 401), (309, 343, 469, 435), (344, 316, 442, 470), (312, 345, 471, 438), (304, 346, 472, 430), (347, 320, 446, 473), (348, 331, 457, 474), (349, 310, 436, 475), (314, 350, 476, 440), (351, 333, 459, 477), (325, 352, 478, 451), (300, 353, 479, 426), (323, 355, 481, 449), (313, 356, 482, 439), (357, 318, 444, 483), (358, 326, 452, 484), (330, 359, 485, 456), (360, 294, 420, 486), (328, 361, 487, 454), (322, 362, 488, 448), (363, 332, 458, 489), (327, 364, 490, 453), (334, 365, 491, 460), (366, 337, 463, 492), (367, 317, 443, 493), (368, 329, 455, 494), (336, 247, 373, 462), (342, 253, 379, 468), (244, 338, 464, 370), (343, 251, 377, 469), (369, 339, 465, 495), (263, 340, 466, 389), (335, 249, 375, 461), (346, 266, 392, 472), (254, 344, 470, 380), (341, 260, 386, 467), (267, 348, 474, 393), (345, 270, 396, 471), (307, 349, 475, 433), (261, 351, 477, 387), (355, 274, 400, 481), (271, 347, 473, 397), (356, 276, 402, 482), (257, 357, 483, 383), (352, 286, 412, 478), (361, 282, 408, 487), (277, 358, 484, 403), (350, 279, 405, 476), (287, 360, 486, 413), (362, 284, 410, 488), (293, 366, 492, 419), (359, 292, 418, 485), (297, 363, 489, 423), (364, 324, 450, 490), (354, 367, 493, 480), (365, 301, 427, 491), (315, 368, 494, 441), (302, 369, 495, 428)])
me_mesh_001.polygons.foreach_set('use_smooth', [True] * 362)
me_mesh_001.use_remesh_preserve_volume = False
me_mesh_001.use_remesh_preserve_attributes = False
me_mesh_001.use_mirror_vertex_groups = False
me_mesh_001.update()

# ---- objects
ob_cylindern = bpy.data.objects.new('CylinderN', me_cylinder_002)
ob_n = bpy.data.objects.new('N', me_mesh)
ob_cylinders = bpy.data.objects.new('CylinderS', me_cylinder_001)
ob_s = bpy.data.objects.new('S', me_mesh_001)
ob_lamp = bpy.data.objects.new('Lamp', light_lamp)
ob_camera = bpy.data.objects.new('Camera', cam_camera)

# ---- transforms, parenting, visibility, modifiers, constraints
ob_cylindern.location = (0.0, 0.0, 5.632)
ob_cylindern.lineart.crease_threshold = 0.0
_m = ob_cylindern.modifiers.new('Auto Smooth', 'NODES')
_m.node_group = ng_auto_smooth
_gi = [s.identifier for s in ng_auto_smooth.interface.items_tree if s.item_type == 'SOCKET' and s.in_out == 'INPUT']
_m[_gi[1]] = 0.5236  # Angle
ob_n.location = (-0.3643, -1.004, 4.088)
ob_n.rotation_euler = (1.571, -0.0, 0.0)
ob_n.lineart.crease_threshold = 0.0
ob_cylinders.location = (0.0, 0.0, 2.894)
ob_cylinders.lineart.crease_threshold = 0.0
_m = ob_cylinders.modifiers.new('Auto Smooth', 'NODES')
_m.node_group = ng_auto_smooth
_gi = [s.identifier for s in ng_auto_smooth.interface.items_tree if s.item_type == 'SOCKET' and s.in_out == 'INPUT']
_m[_gi[1]] = 0.5236  # Angle
ob_s.location = (-0.2255, -1.005, 1.305)
ob_s.rotation_euler = (1.571, -0.0, 0.0)
ob_s.lineart.crease_threshold = 0.0
ob_lamp.location = (4.076, 1.005, 5.904)
ob_lamp.rotation_euler = (0.6503, 0.05522, 1.866)
ob_lamp.lock_rotations_4d = False
ob_lamp.empty_display_type = 'ARROWS'
ob_lamp.color = (0.0, 0.0, 0.0, 0.0)
ob_lamp.lineart.crease_threshold = 0.0
ob_camera.location = (7.481, -6.508, 5.344)
ob_camera.rotation_euler = (1.109, 0.01082, 0.8149)
ob_camera.lock_rotations_4d = False
ob_camera.empty_display_type = 'ARROWS'
ob_camera.color = (0.0, 0.0, 0.0, 0.0)
ob_camera.display_type = 'WIRE'
ob_camera.lineart.crease_threshold = 0.0

# ---- collection membership
col_collection_1.objects.link(ob_cylindern)
col_collection_1.objects.link(ob_n)
col_collection_1.objects.link(ob_cylinders)
col_collection_1.objects.link(ob_s)
col_collection_1.objects.link(ob_lamp)
col_collection_1.objects.link(ob_camera)

# ---- scene / render settings (as saved in the file)
scene.camera = ob_camera
scene.frame_start = 1; scene.frame_end = 250; scene.frame_set(1)
scene.render.engine = 'BLENDER_EEVEE_NEXT'
scene.render.resolution_percentage = 50
scene.render.dither_intensity = 0.0
scene.cycles.use_denoising = False
scene.cycles.samples = 10
scene.cycles.sampling_pattern = 'TABULATED_SOBOL'
scene.cycles.light_sampling_threshold = 0.0
scene.cycles.use_adaptive_sampling = False
scene.cycles.use_light_tree = False
scene.cycles.blur_glossy = 0.0
scene.cycles.pixel_filter_type = 'GAUSSIAN'
scene.cycles.sample_clamp_indirect = 0.0
scene.view_settings.view_transform = 'Standard'
bpy.context.view_layer.update()
